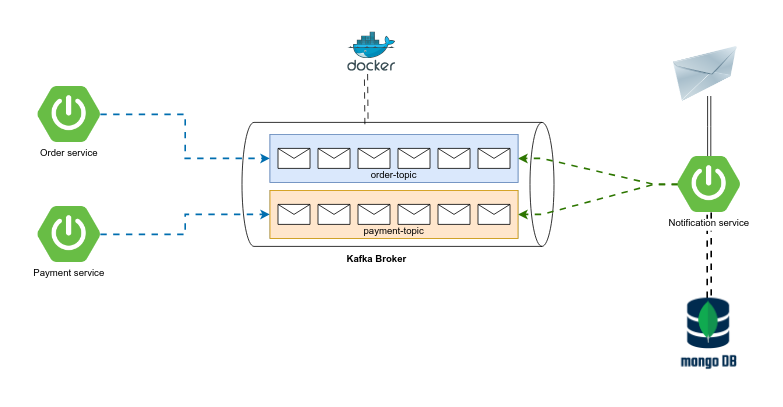

The diagram above was exported from draw.io. Its source (the exported page's mxGraphModel, read from the mxfile embedded in the PNG):
<mxGraphModel dx="1828" dy="843" grid="1" gridSize="10" guides="1" tooltips="1" connect="1" arrows="1" fold="1" page="0" pageScale="1" pageWidth="827" pageHeight="1169" math="0" shadow="0">
  <root>
    <mxCell id="0" />
    <mxCell id="1" parent="0" />
    <mxCell id="Fl6uEbNxLDLwOsJbG-tG-1" value="" style="shape=cylinder3;whiteSpace=wrap;html=1;boundedLbl=1;backgroundOutline=1;size=15;rotation=90;" parent="1" vertex="1">
      <mxGeometry x="332.5" y="173" width="155" height="390" as="geometry" />
    </mxCell>
    <mxCell id="Fl6uEbNxLDLwOsJbG-tG-2" style="edgeStyle=orthogonalEdgeStyle;rounded=0;orthogonalLoop=1;jettySize=auto;html=1;entryX=0;entryY=0.5;entryDx=0;entryDy=0;flowAnimation=1;strokeWidth=2;fillColor=#1ba1e2;strokeColor=#006EAF;" parent="1" source="Fl6uEbNxLDLwOsJbG-tG-3" target="Fl6uEbNxLDLwOsJbG-tG-20" edge="1">
      <mxGeometry relative="1" as="geometry" />
    </mxCell>
    <mxCell id="Fl6uEbNxLDLwOsJbG-tG-3" value="Order service" style="shape=image;verticalLabelPosition=bottom;labelBackgroundColor=default;verticalAlign=top;aspect=fixed;imageAspect=0;image=https://images.ctfassets.net/gt6dp23g0g38/5DqlQtFKecFlkqQ8YGDT2p/aa945b648f44dd872e9a1b89f7d203ef/springboot.png;" parent="1" vertex="1">
      <mxGeometry x="-40" y="245.5" width="77.94" height="70" as="geometry" />
    </mxCell>
    <mxCell id="Fl6uEbNxLDLwOsJbG-tG-4" style="edgeStyle=orthogonalEdgeStyle;rounded=0;orthogonalLoop=1;jettySize=auto;html=1;entryX=0;entryY=0.5;entryDx=0;entryDy=0;flowAnimation=1;strokeWidth=2;fillColor=#1ba1e2;strokeColor=#006EAF;" parent="1" source="Fl6uEbNxLDLwOsJbG-tG-5" target="Fl6uEbNxLDLwOsJbG-tG-12" edge="1">
      <mxGeometry relative="1" as="geometry" />
    </mxCell>
    <mxCell id="Fl6uEbNxLDLwOsJbG-tG-5" value="Payment service" style="shape=image;verticalLabelPosition=bottom;labelBackgroundColor=default;verticalAlign=top;aspect=fixed;imageAspect=0;image=https://images.ctfassets.net/gt6dp23g0g38/5DqlQtFKecFlkqQ8YGDT2p/aa945b648f44dd872e9a1b89f7d203ef/springboot.png;" parent="1" vertex="1">
      <mxGeometry x="-40" y="395.5" width="77.94" height="70" as="geometry" />
    </mxCell>
    <mxCell id="Fl6uEbNxLDLwOsJbG-tG-6" style="edgeStyle=entityRelationEdgeStyle;rounded=0;orthogonalLoop=1;jettySize=auto;html=1;entryX=1;entryY=0.5;entryDx=0;entryDy=0;flowAnimation=1;strokeWidth=2;fillColor=#60a917;strokeColor=#2D7600;" parent="1" source="Fl6uEbNxLDLwOsJbG-tG-10" target="Fl6uEbNxLDLwOsJbG-tG-20" edge="1">
      <mxGeometry relative="1" as="geometry" />
    </mxCell>
    <mxCell id="Fl6uEbNxLDLwOsJbG-tG-7" style="edgeStyle=entityRelationEdgeStyle;rounded=0;orthogonalLoop=1;jettySize=auto;html=1;entryX=1;entryY=0.5;entryDx=0;entryDy=0;flowAnimation=1;strokeWidth=2;fillColor=#60a917;strokeColor=#2D7600;" parent="1" source="Fl6uEbNxLDLwOsJbG-tG-10" target="Fl6uEbNxLDLwOsJbG-tG-12" edge="1">
      <mxGeometry relative="1" as="geometry" />
    </mxCell>
    <mxCell id="Fl6uEbNxLDLwOsJbG-tG-8" style="edgeStyle=orthogonalEdgeStyle;rounded=0;orthogonalLoop=1;jettySize=auto;html=1;shape=link;flowAnimation=1;strokeWidth=2;" parent="1" source="Fl6uEbNxLDLwOsJbG-tG-10" target="Fl6uEbNxLDLwOsJbG-tG-28" edge="1">
      <mxGeometry relative="1" as="geometry" />
    </mxCell>
    <mxCell id="Fl6uEbNxLDLwOsJbG-tG-9" style="edgeStyle=orthogonalEdgeStyle;rounded=0;orthogonalLoop=1;jettySize=auto;html=1;shape=link;" parent="1" source="Fl6uEbNxLDLwOsJbG-tG-10" edge="1">
      <mxGeometry relative="1" as="geometry">
        <mxPoint x="799" y="257.5" as="targetPoint" />
      </mxGeometry>
    </mxCell>
    <mxCell id="Fl6uEbNxLDLwOsJbG-tG-10" value="Notification service" style="shape=image;verticalLabelPosition=bottom;labelBackgroundColor=default;verticalAlign=top;aspect=fixed;imageAspect=0;image=https://images.ctfassets.net/gt6dp23g0g38/5DqlQtFKecFlkqQ8YGDT2p/aa945b648f44dd872e9a1b89f7d203ef/springboot.png;" parent="1" vertex="1">
      <mxGeometry x="760" y="333" width="77.94" height="70" as="geometry" />
    </mxCell>
    <mxCell id="Fl6uEbNxLDLwOsJbG-tG-11" value="" style="group;fillColor=#dae8fc;strokeColor=#6c8ebf;container=0;" parent="1" vertex="1" connectable="0">
      <mxGeometry x="250" y="375.5" width="310" height="60" as="geometry" />
    </mxCell>
    <mxCell id="Fl6uEbNxLDLwOsJbG-tG-12" value="payment-topic" style="rounded=0;whiteSpace=wrap;html=1;container=0;fillColor=#ffe6cc;strokeColor=#d79b00;verticalAlign=bottom;" parent="1" vertex="1">
      <mxGeometry x="250" y="375.5" width="310" height="60" as="geometry" />
    </mxCell>
    <mxCell id="Fl6uEbNxLDLwOsJbG-tG-13" value="" style="shape=message;html=1;html=1;outlineConnect=0;labelPosition=center;verticalLabelPosition=bottom;align=center;verticalAlign=top;container=0;" parent="1" vertex="1">
      <mxGeometry x="260" y="393" width="40" height="25" as="geometry" />
    </mxCell>
    <mxCell id="Fl6uEbNxLDLwOsJbG-tG-14" value="" style="shape=message;html=1;html=1;outlineConnect=0;labelPosition=center;verticalLabelPosition=bottom;align=center;verticalAlign=top;container=0;" parent="1" vertex="1">
      <mxGeometry x="310" y="393" width="40" height="25" as="geometry" />
    </mxCell>
    <mxCell id="Fl6uEbNxLDLwOsJbG-tG-15" value="" style="shape=message;html=1;html=1;outlineConnect=0;labelPosition=center;verticalLabelPosition=bottom;align=center;verticalAlign=top;container=0;" parent="1" vertex="1">
      <mxGeometry x="360" y="393" width="40" height="25" as="geometry" />
    </mxCell>
    <mxCell id="Fl6uEbNxLDLwOsJbG-tG-16" value="" style="shape=message;html=1;html=1;outlineConnect=0;labelPosition=center;verticalLabelPosition=bottom;align=center;verticalAlign=top;container=0;" parent="1" vertex="1">
      <mxGeometry x="410" y="393" width="40" height="25" as="geometry" />
    </mxCell>
    <mxCell id="Fl6uEbNxLDLwOsJbG-tG-17" value="" style="shape=message;html=1;html=1;outlineConnect=0;labelPosition=center;verticalLabelPosition=bottom;align=center;verticalAlign=top;container=0;" parent="1" vertex="1">
      <mxGeometry x="460" y="393" width="40" height="25" as="geometry" />
    </mxCell>
    <mxCell id="Fl6uEbNxLDLwOsJbG-tG-18" value="" style="shape=message;html=1;html=1;outlineConnect=0;labelPosition=center;verticalLabelPosition=bottom;align=center;verticalAlign=top;container=0;" parent="1" vertex="1">
      <mxGeometry x="510" y="393" width="40" height="25" as="geometry" />
    </mxCell>
    <mxCell id="Fl6uEbNxLDLwOsJbG-tG-19" value="" style="group;fillColor=#dae8fc;strokeColor=#6c8ebf;container=0;" parent="1" vertex="1" connectable="0">
      <mxGeometry x="250" y="305.5" width="310" height="60" as="geometry" />
    </mxCell>
    <mxCell id="Fl6uEbNxLDLwOsJbG-tG-20" value="order-topic" style="rounded=0;whiteSpace=wrap;html=1;container=0;fillColor=#dae8fc;strokeColor=#6c8ebf;verticalAlign=bottom;" parent="1" vertex="1">
      <mxGeometry x="250" y="305.5" width="310" height="60" as="geometry" />
    </mxCell>
    <mxCell id="Fl6uEbNxLDLwOsJbG-tG-21" value="" style="shape=message;html=1;html=1;outlineConnect=0;labelPosition=center;verticalLabelPosition=bottom;align=center;verticalAlign=top;container=0;" parent="1" vertex="1">
      <mxGeometry x="260" y="323" width="40" height="25" as="geometry" />
    </mxCell>
    <mxCell id="Fl6uEbNxLDLwOsJbG-tG-22" value="" style="shape=message;html=1;html=1;outlineConnect=0;labelPosition=center;verticalLabelPosition=bottom;align=center;verticalAlign=top;container=0;" parent="1" vertex="1">
      <mxGeometry x="310" y="323" width="40" height="25" as="geometry" />
    </mxCell>
    <mxCell id="Fl6uEbNxLDLwOsJbG-tG-23" value="" style="shape=message;html=1;html=1;outlineConnect=0;labelPosition=center;verticalLabelPosition=bottom;align=center;verticalAlign=top;container=0;" parent="1" vertex="1">
      <mxGeometry x="360" y="323" width="40" height="25" as="geometry" />
    </mxCell>
    <mxCell id="Fl6uEbNxLDLwOsJbG-tG-24" value="" style="shape=message;html=1;html=1;outlineConnect=0;labelPosition=center;verticalLabelPosition=bottom;align=center;verticalAlign=top;container=0;" parent="1" vertex="1">
      <mxGeometry x="410" y="323" width="40" height="25" as="geometry" />
    </mxCell>
    <mxCell id="Fl6uEbNxLDLwOsJbG-tG-25" value="" style="shape=message;html=1;html=1;outlineConnect=0;labelPosition=center;verticalLabelPosition=bottom;align=center;verticalAlign=top;container=0;" parent="1" vertex="1">
      <mxGeometry x="460" y="323" width="40" height="25" as="geometry" />
    </mxCell>
    <mxCell id="Fl6uEbNxLDLwOsJbG-tG-26" value="" style="shape=message;html=1;html=1;outlineConnect=0;labelPosition=center;verticalLabelPosition=bottom;align=center;verticalAlign=top;container=0;" parent="1" vertex="1">
      <mxGeometry x="510" y="323" width="40" height="25" as="geometry" />
    </mxCell>
    <mxCell id="Fl6uEbNxLDLwOsJbG-tG-27" value="&lt;b&gt;Kafka Broker&lt;/b&gt;" style="text;html=1;align=center;verticalAlign=middle;resizable=0;points=[];autosize=1;strokeColor=none;fillColor=none;" parent="1" vertex="1">
      <mxGeometry x="332.5" y="445.5" width="100" height="30" as="geometry" />
    </mxCell>
    <mxCell id="Fl6uEbNxLDLwOsJbG-tG-28" value="" style="shape=image;verticalLabelPosition=bottom;labelBackgroundColor=default;verticalAlign=top;aspect=fixed;imageAspect=0;image=https://www.opc-router.de/wp-content/uploads/2021/03/mongodb_thumbnail.png;" parent="1" vertex="1">
      <mxGeometry x="763.6500000000001" y="510" width="70.63" height="95" as="geometry" />
    </mxCell>
    <mxCell id="Fl6uEbNxLDLwOsJbG-tG-29" value="" style="sketch=0;aspect=fixed;html=1;points=[];align=center;image;fontSize=12;image=img/lib/mscae/Docker.svg;fillColor=none;" parent="1" vertex="1">
      <mxGeometry x="347" y="177.3" width="60" height="49.2" as="geometry" />
    </mxCell>
    <mxCell id="ksvBUS1uVvFLL46m8IAO-2" value="" style="endArrow=none;html=1;rounded=0;exitX=0.015;exitY=0.601;exitDx=0;exitDy=0;exitPerimeter=0;flowAnimation=1;shape=link;" parent="1" source="Fl6uEbNxLDLwOsJbG-tG-1" edge="1">
      <mxGeometry width="50" height="50" relative="1" as="geometry">
        <mxPoint x="500" y="230" as="sourcePoint" />
        <mxPoint x="370" y="230" as="targetPoint" />
      </mxGeometry>
    </mxCell>
    <mxCell id="HBF2hfsnrKuMFNpzwb3D-1" value="" style="image;html=1;image=img/lib/clip_art/networking/Email_128x128.png" parent="1" vertex="1">
      <mxGeometry x="754.28" y="190" width="80" height="80" as="geometry" />
    </mxCell>
  </root>
</mxGraphModel>